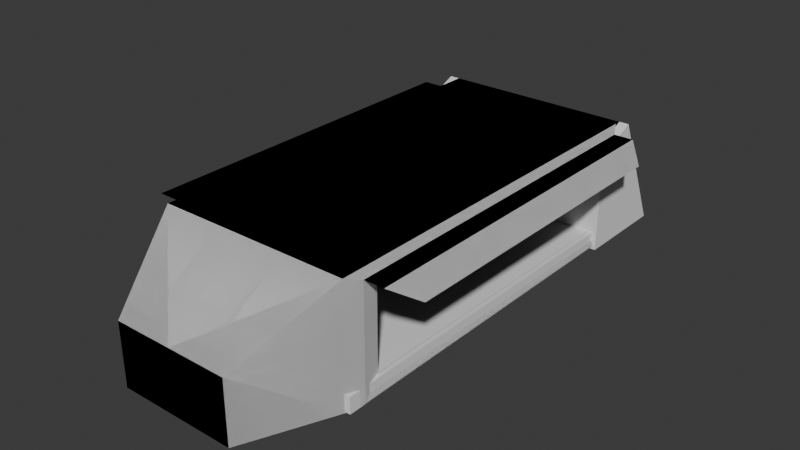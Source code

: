 # Source: carrier.blend  (saved by Blender 4.5.88; exported with 4.5.12 LTS)
import bpy
from mathutils import Matrix  # noqa: F401  (used for matrix-valued properties, if any)

bpy.ops.wm.read_factory_settings(use_empty=True)
scene = bpy.context.scene
scene.name = 'Scene'

# ---- collections
col_collection = bpy.data.collections.new('Collection'); scene.collection.children.link(col_collection)
col_hulls = bpy.data.collections.new('hulls'); scene.collection.children.link(col_hulls)

# ---- world
world_world = bpy.data.worlds.new('World'); scene.world = world_world
world_world.use_nodes = True; world_world.node_tree.nodes.clear()
_N = world_world.node_tree.nodes; _L = world_world.node_tree.links
n0 = _N.new('ShaderNodeOutputWorld'); n0.name = 'World Output'; n0.location = (200, 100)
n1 = _N.new('ShaderNodeBackground'); n1.name = 'Background'; n1.location = (-200, 100)
n1.inputs[0].default_value = (0.05088, 0.05088, 0.05088, 1.0)
_L.new(n1.outputs[0], n0.inputs[0])
n0.is_active_output = True
world_world.color = (0.05088, 0.05088, 0.05088)
world_world.sun_shadow_jitter_overblur = 0.0

# ---- meshes
me_cube_001 = bpy.data.meshes.new('Cube.001')
me_cube_001.from_pydata([(0.5, -1.0, -0.3061), (0.5, -1.0, 0.3061), (0.5, 1.0, -0.3061), (0.5, 1.0, 0.3061), (0.5, 0.8767, -0.2278), (0.5, -0.8767, -0.2278), (0.5, -0.8767, 0.2278), (0.5, 0.8767, 0.2278), (0.0, -1.0, -0.3061), (0.0, -1.0, 0.3061), (0.0, 1.0, -0.3061), (0.0, 1.0, 0.3061), (0.0, 0.8767, -0.2278), (0.0, -0.8767, -0.2278), (0.0, -0.8767, 0.2278), (0.0, 0.8767, 0.2278), (0.5047, 0.8111, -0.2107), (0.5047, -0.8111, -0.2107), (0.5047, -0.8111, 0.2107), (0.5047, 0.8111, 0.2107), (0.5381, 0.9252, -0.2832), (0.5381, -0.9252, -0.2832), (0.5381, -0.9252, 0.2832), (0.5381, 0.9252, 0.2832), (0.3059, -1.448, -0.3061), (0.3059, -1.448, 0.0166), (0.0, -1.448, -0.3061), (0.0, -1.448, 0.0166), (0.7432, -0.8111, 0.2107), (0.7432, 0.8111, 0.2107), (0.6386, -0.9252, 0.2832), (0.6386, 0.9252, 0.2832), (0.3059, -1.448, -0.3061), (0.3059, -1.448, 0.0166), (0.0, -1.448, -0.3061), (0.0, -1.448, 0.0166), (0.5, 1.314, -0.3061), (0.0, 1.314, -0.3061), (0.5, 1.036, 0.3061), (0.0, 1.036, 0.3061), (0.4172, 1.268, -0.2047), (0.08283, 1.268, -0.2047), (0.4172, 1.082, 0.2047), (0.08283, 1.082, 0.2047), (0.4172, 1.315, -0.2047), (0.08283, 1.315, -0.2047), (0.4172, 1.129, 0.2047), (0.08283, 1.129, 0.2047), (0.3911, 1.3, -0.1727), (0.1089, 1.3, -0.1727), (0.3911, 1.143, 0.1727), (0.1089, 1.143, 0.1727), (0.3911, 1.283, -0.1808), (0.1089, 1.283, -0.1808), (0.3911, 1.125, 0.1647), (0.1089, 1.125, 0.1647), (0.2379, -1.427, -0.2786), (0.2379, -1.427, -0.01832), (0.0, -1.427, -0.2786), (0.0, -1.427, -0.01832), (-0.5, -1.0, -0.3061), (-0.5, -1.0, 0.3061), (-0.5, 1.0, -0.3061), (-0.5, 1.0, 0.3061), (-0.5, 0.8767, -0.2278), (-0.5, -0.8767, -0.2278), (-0.5, -0.8767, 0.2278), (-0.5, 0.8767, 0.2278), (-0.5047, 0.8111, -0.2107), (-0.5047, -0.8111, -0.2107), (-0.5047, -0.8111, 0.2107), (-0.5047, 0.8111, 0.2107), (-0.5381, 0.9252, -0.2832), (-0.5381, -0.9252, -0.2832), (-0.5381, -0.9252, 0.2832), (-0.5381, 0.9252, 0.2832), (-0.3059, -1.448, -0.3061), (-0.3059, -1.448, 0.0166), (-0.7432, -0.8111, 0.2107), (-0.7432, 0.8111, 0.2107), (-0.6386, -0.9252, 0.2832), (-0.6386, 0.9252, 0.2832), (-0.3059, -1.448, -0.3061), (-0.3059, -1.448, 0.0166), (-0.5, 1.314, -0.3061), (-0.5, 1.036, 0.3061), (-0.4172, 1.268, -0.2047), (-0.08283, 1.268, -0.2047), (-0.4172, 1.082, 0.2047), (-0.08283, 1.082, 0.2047), (-0.4172, 1.315, -0.2047), (-0.08283, 1.315, -0.2047), (-0.4172, 1.129, 0.2047), (-0.08283, 1.129, 0.2047), (-0.3911, 1.3, -0.1727), (-0.1089, 1.3, -0.1727), (-0.3911, 1.143, 0.1727), (-0.1089, 1.143, 0.1727), (-0.3911, 1.283, -0.1808), (-0.1089, 1.283, -0.1808), (-0.3911, 1.125, 0.1647), (-0.1089, 1.125, 0.1647)], [], [(0, 2, 20, 21), (3, 1, 22, 23), (5, 6, 18, 17), (7, 4, 16, 19), (3, 2, 10, 11), (1, 9, 27, 25), (4, 7, 15, 12), (14, 6, 57, 59), (1, 3, 11, 9), (2, 0, 8, 10), (7, 6, 14, 15), (5, 4, 12, 13), (17, 21, 20, 16), (18, 22, 21, 17), (23, 22, 30, 31), (16, 20, 23, 19), (6, 7, 19, 18), (4, 5, 17, 16), (2, 3, 23, 20), (1, 0, 21, 22), (27, 26, 34, 35), (0, 1, 25, 24), (8, 0, 24, 26), (29, 31, 30, 28), (18, 19, 29, 28), (19, 23, 31, 29), (22, 18, 28, 30), (32, 33, 35, 34), (25, 27, 35, 33), (24, 25, 33, 32), (26, 24, 32, 34), (2, 10, 37, 36), (11, 3, 38, 39), (36, 37, 41, 40), (38, 3, 2, 36), (41, 43, 47, 45), (37, 39, 43, 41), (39, 38, 42, 43), (38, 36, 40, 42), (44, 45, 49, 48), (43, 42, 46, 47), (42, 40, 44, 46), (40, 41, 45, 44), (49, 51, 55, 53), (45, 47, 51, 49), (47, 46, 50, 51), (46, 44, 48, 50), (52, 53, 55, 54), (51, 50, 54, 55), (50, 48, 52, 54), (48, 49, 53, 52), (57, 56, 58, 59), (6, 5, 56, 57), (5, 13, 58, 56), (60, 73, 72, 62), (63, 75, 74, 61), (65, 69, 70, 66), (67, 71, 68, 64), (63, 11, 10, 62), (61, 77, 27, 9), (64, 12, 15, 67), (61, 9, 11, 63), (62, 10, 8, 60), (67, 15, 14, 66), (65, 13, 12, 64), (69, 68, 72, 73), (70, 69, 73, 74), (75, 81, 80, 74), (68, 71, 75, 72), (66, 70, 71, 67), (64, 68, 69, 65), (62, 72, 75, 63), (61, 74, 73, 60), (60, 76, 77, 61), (8, 26, 76, 60), (79, 78, 80, 81), (70, 78, 79, 71), (71, 79, 81, 75), (74, 80, 78, 70), (82, 34, 35, 83), (77, 83, 35, 27), (76, 82, 83, 77), (26, 34, 82, 76), (62, 84, 37, 10), (11, 39, 85, 63), (84, 86, 87, 37), (85, 84, 62, 63), (87, 91, 93, 89), (37, 87, 89, 39), (39, 89, 88, 85), (85, 88, 86, 84), (90, 94, 95, 91), (89, 93, 92, 88), (88, 92, 90, 86), (86, 90, 91, 87), (95, 99, 101, 97), (91, 95, 97, 93), (93, 97, 96, 92), (92, 96, 94, 90), (98, 100, 101, 99), (97, 101, 100, 96), (96, 100, 98, 94), (94, 98, 99, 95), (14, 13, 65, 66), (59, 58, 13, 14)])
_uv = me_cube_001.uv_layers.new(name='UVMap')
_uv.uv.foreach_set('vector', [0.375, 0.0, 0.375, 0.25, 0.375, 0.25, 0.375, 0.0, 0.625, 0.25, 0.625, 0.0, 0.625, 0.0, 0.625, 0.25, 0.407, 0.01541, 0.593, 0.01541, 0.593, 0.01541, 0.407, 0.01541, 0.593, 0.2346, 0.407, 0.2346, 0.407, 0.2346, 0.593, 0.2346, 0.625, 0.25, 0.375, 0.25, 0.375, 0.25, 0.625, 0.25, 0.625, 0.0, 0.625, 0.0, 0.625, 0.0, 0.625, 0.0, 0.407, 0.2346, 0.593, 0.2346, 0.593, 0.2346, 0.407, 0.2346, 0.593, 0.01541, 0.593, 0.01541, 0.593, 0.01541, 0.593, 0.01541, 0.625, 0.0, 0.625, 0.25, 0.625, 0.25, 0.625, 0.0, 0.375, 0.25, 0.375, 0.0, 0.375, 0.0, 0.375, 0.25, 0.593, 0.2346, 0.593, 0.01541, 0.593, 0.01541, 0.593, 0.2346, 0.407, 0.01541, 0.407, 0.2346, 0.407, 0.2346, 0.407, 0.01541, 0.407, 0.01541, 0.375, 0.0, 0.375, 0.25, 0.407, 0.2346, 0.593, 0.01541, 0.625, 0.0, 0.375, 0.0, 0.407, 0.01541, 0.625, 0.25, 0.625, 0.0, 0.625, 0.0, 0.625, 0.25, 0.407, 0.2346, 0.375, 0.25, 0.625, 0.25, 0.593, 0.2346, 0.593, 0.01541, 0.593, 0.2346, 0.593, 0.2346, 0.593, 0.01541, 0.407, 0.2346, 0.407, 0.01541, 0.407, 0.01541, 0.407, 0.2346, 0.375, 0.25, 0.625, 0.25, 0.625, 0.25, 0.375, 0.25, 0.625, 0.0, 0.375, 0.0, 0.375, 0.0, 0.625, 0.0, 0.0, 0.0, 0.0, 0.0, 0.0, 0.0, 0.0, 0.0, 0.375, 0.0, 0.625, 0.0, 0.625, 0.0, 0.375, 0.0, 0.375, 0.0, 0.375, 0.0, 0.375, 0.0, 0.375, 0.0, 0.593, 0.2346, 0.625, 0.25, 0.625, 0.0, 0.593, 0.01541, 0.593, 0.01541, 0.593, 0.2346, 0.593, 0.2346, 0.593, 0.01541, 0.593, 0.2346, 0.625, 0.25, 0.625, 0.25, 0.593, 0.2346, 0.625, 0.0, 0.593, 0.01541, 0.593, 0.01541, 0.625, 0.0, 0.375, 0.0, 0.625, 0.0, 0.625, 0.0, 0.375, 0.0, 0.625, 0.0, 0.625, 0.0, 0.625, 0.0, 0.625, 0.0, 0.375, 0.0, 0.625, 0.0, 0.625, 0.0, 0.375, 0.0, 0.375, 0.0, 0.375, 0.0, 0.375, 0.0, 0.375, 0.0, 0.375, 0.25, 0.375, 0.25, 0.375, 0.25, 0.375, 0.25, 0.625, 0.25, 0.625, 0.25, 0.625, 0.25, 0.625, 0.25, 0.375, 0.25, 0.375, 0.25, 0.375, 0.25, 0.375, 0.25, 0.0, 0.0, 0.0, 0.0, 0.0, 0.0, 0.0, 0.0, 0.0, 0.0, 0.0, 0.0, 0.0, 0.0, 0.0, 0.0, 0.0, 0.0, 0.0, 0.0, 0.0, 0.0, 0.0, 0.0, 0.625, 0.25, 0.625, 0.25, 0.625, 0.25, 0.625, 0.25, 0.0, 0.0, 0.0, 0.0, 0.0, 0.0, 0.0, 0.0, 0.375, 0.25, 0.375, 0.25, 0.375, 0.25, 0.375, 0.25, 0.625, 0.25, 0.625, 0.25, 0.625, 0.25, 0.625, 0.25, 0.0, 0.0, 0.0, 0.0, 0.0, 0.0, 0.0, 0.0, 0.375, 0.25, 0.375, 0.25, 0.375, 0.25, 0.375, 0.25, 0.0, 0.0, 0.0, 0.0, 0.0, 0.0, 0.0, 0.0, 0.0, 0.0, 0.0, 0.0, 0.0, 0.0, 0.0, 0.0, 0.625, 0.25, 0.625, 0.25, 0.625, 0.25, 0.625, 0.25, 0.0, 0.0, 0.0, 0.0, 0.0, 0.0, 0.0, 0.0, 0.375, 0.25, 0.375, 0.25, 0.625, 0.25, 0.625, 0.25, 0.625, 0.25, 0.625, 0.25, 0.625, 0.25, 0.625, 0.25, 0.0, 0.0, 0.0, 0.0, 0.0, 0.0, 0.0, 0.0, 0.375, 0.25, 0.375, 0.25, 0.375, 0.25, 0.375, 0.25, 0.593, 0.01541, 0.407, 0.01541, 0.407, 0.01541, 0.593, 0.01541, 0.593, 0.01541, 0.407, 0.01541, 0.407, 0.01541, 0.593, 0.01541, 0.407, 0.01541, 0.407, 0.01541, 0.407, 0.01541, 0.407, 0.01541, 0.375, 0.0, 0.375, 0.0, 0.375, 0.25, 0.375, 0.25, 0.625, 0.25, 0.625, 0.25, 0.625, 0.0, 0.625, 0.0, 0.407, 0.01541, 0.407, 0.01541, 0.593, 0.01541, 0.593, 0.01541, 0.593, 0.2346, 0.593, 0.2346, 0.407, 0.2346, 0.407, 0.2346, 0.625, 0.25, 0.625, 0.25, 0.375, 0.25, 0.375, 0.25, 0.625, 0.0, 0.625, 0.0, 0.625, 0.0, 0.625, 0.0, 0.407, 0.2346, 0.407, 0.2346, 0.593, 0.2346, 0.593, 0.2346, 0.625, 0.0, 0.625, 0.0, 0.625, 0.25, 0.625, 0.25, 0.375, 0.25, 0.375, 0.25, 0.375, 0.0, 0.375, 0.0, 0.593, 0.2346, 0.593, 0.2346, 0.593, 0.01541, 0.593, 0.01541, 0.407, 0.01541, 0.407, 0.01541, 0.407, 0.2346, 0.407, 0.2346, 0.407, 0.01541, 0.407, 0.2346, 0.375, 0.25, 0.375, 0.0, 0.593, 0.01541, 0.407, 0.01541, 0.375, 0.0, 0.625, 0.0, 0.625, 0.25, 0.625, 0.25, 0.625, 0.0, 0.625, 0.0, 0.407, 0.2346, 0.593, 0.2346, 0.625, 0.25, 0.375, 0.25, 0.593, 0.01541, 0.593, 0.01541, 0.593, 0.2346, 0.593, 0.2346, 0.407, 0.2346, 0.407, 0.2346, 0.407, 0.01541, 0.407, 0.01541, 0.375, 0.25, 0.375, 0.25, 0.625, 0.25, 0.625, 0.25, 0.625, 0.0, 0.625, 0.0, 0.375, 0.0, 0.375, 0.0, 0.375, 0.0, 0.375, 0.0, 0.625, 0.0, 0.625, 0.0, 0.375, 0.0, 0.375, 0.0, 0.375, 0.0, 0.375, 0.0, 0.593, 0.2346, 0.593, 0.01541, 0.625, 0.0, 0.625, 0.25, 0.593, 0.01541, 0.593, 0.01541, 0.593, 0.2346, 0.593, 0.2346, 0.593, 0.2346, 0.593, 0.2346, 0.625, 0.25, 0.625, 0.25, 0.625, 0.0, 0.625, 0.0, 0.593, 0.01541, 0.593, 0.01541, 0.375, 0.0, 0.375, 0.0, 0.625, 0.0, 0.625, 0.0, 0.625, 0.0, 0.625, 0.0, 0.625, 0.0, 0.625, 0.0, 0.375, 0.0, 0.375, 0.0, 0.625, 0.0, 0.625, 0.0, 0.375, 0.0, 0.375, 0.0, 0.375, 0.0, 0.375, 0.0, 0.375, 0.25, 0.375, 0.25, 0.375, 0.25, 0.375, 0.25, 0.625, 0.25, 0.625, 0.25, 0.625, 0.25, 0.625, 0.25, 0.375, 0.25, 0.375, 0.25, 0.375, 0.25, 0.375, 0.25, 0.0, 0.0, 0.0, 0.0, 0.0, 0.0, 0.0, 0.0, 0.0, 0.0, 0.0, 0.0, 0.0, 0.0, 0.0, 0.0, 0.0, 0.0, 0.0, 0.0, 0.0, 0.0, 0.0, 0.0, 0.625, 0.25, 0.625, 0.25, 0.625, 0.25, 0.625, 0.25, 0.0, 0.0, 0.0, 0.0, 0.0, 0.0, 0.0, 0.0, 0.375, 0.25, 0.375, 0.25, 0.375, 0.25, 0.375, 0.25, 0.625, 0.25, 0.625, 0.25, 0.625, 0.25, 0.625, 0.25, 0.0, 0.0, 0.0, 0.0, 0.0, 0.0, 0.0, 0.0, 0.375, 0.25, 0.375, 0.25, 0.375, 0.25, 0.375, 0.25, 0.0, 0.0, 0.0, 0.0, 0.0, 0.0, 0.0, 0.0, 0.0, 0.0, 0.0, 0.0, 0.0, 0.0, 0.0, 0.0, 0.625, 0.25, 0.625, 0.25, 0.625, 0.25, 0.625, 0.25, 0.0, 0.0, 0.0, 0.0, 0.0, 0.0, 0.0, 0.0, 0.375, 0.25, 0.625, 0.25, 0.625, 0.25, 0.375, 0.25, 0.625, 0.25, 0.625, 0.25, 0.625, 0.25, 0.625, 0.25, 0.0, 0.0, 0.0, 0.0, 0.0, 0.0, 0.0, 0.0, 0.375, 0.25, 0.375, 0.25, 0.375, 0.25, 0.375, 0.25, 0.593, 0.01541, 0.407, 0.01541, 0.407, 0.01541, 0.593, 0.01541, 0.593, 0.01541, 0.407, 0.01541, 0.407, 0.01541, 0.593, 0.01541])
me_cube_001.update()
me_cube_003 = bpy.data.meshes.new('Cube.003')
me_cube_003.from_pydata([(0.5, -1.0, -0.3061), (0.5, 1.0, -0.3061), (0.5, 1.0, 0.3061), (0.5, 0.8767, -0.2278), (0.5, -0.8767, -0.2278), (0.5, -0.8767, 0.2278), (0.5, 0.8767, 0.2278), (0.0, -1.0, -0.3061), (0.0, 1.0, -0.3061), (0.0, 1.0, 0.3061), (0.0, 0.8767, -0.2278), (0.0, -0.8767, -0.2278), (0.0, -0.8767, 0.2278), (0.0, 0.8767, 0.2278), (0.5047, 0.8111, -0.2107), (0.5047, -0.8111, -0.2107), (0.5047, -0.8111, 0.2107), (0.5047, 0.8111, 0.2107), (0.5381, 0.9252, -0.2832), (0.5381, -0.9252, -0.2832), (0.5381, 0.9252, 0.2832), (0.3059, -1.448, -0.3061), (0.3059, -1.448, 0.0166), (0.0, -1.448, -0.3061), (0.0, -1.448, 0.0166), (0.3059, -1.448, -0.3061), (0.3059, -1.448, 0.0166), (0.0, -1.448, -0.3061), (0.0, -1.448, 0.0166), (0.5, 1.314, -0.3061), (0.0, 1.314, -0.3061), (0.5, 1.036, 0.3061), (0.0, 1.036, 0.3061), (0.4172, 1.268, -0.2047), (0.08283, 1.268, -0.2047), (0.4172, 1.082, 0.2047), (0.08283, 1.082, 0.2047), (0.4172, 1.315, -0.2047), (0.08283, 1.315, -0.2047), (0.4172, 1.129, 0.2047), (0.08283, 1.129, 0.2047), (0.3911, 1.3, -0.1727), (0.1089, 1.3, -0.1727), (0.3911, 1.143, 0.1727), (0.1089, 1.143, 0.1727), (0.3911, 1.283, -0.1808), (0.1089, 1.283, -0.1808), (0.3911, 1.125, 0.1647), (0.1089, 1.125, 0.1647), (0.0, -1.427, -0.2786), (0.0, -1.427, -0.01832), (-0.5, -1.0, -0.3061), (-0.5, -1.0, 0.3061), (-0.5, 1.0, -0.3061), (-0.5, 1.0, 0.3061), (-0.5, 0.8767, -0.2278), (-0.5, -0.8767, -0.2278), (-0.5, -0.8767, 0.2278), (-0.5, 0.8767, 0.2278), (-0.5047, 0.8111, -0.2107), (-0.5047, -0.8111, -0.2107), (-0.5047, -0.8111, 0.2107), (-0.5047, 0.8111, 0.2107), (-0.5381, 0.9252, -0.2832), (-0.5381, -0.9252, -0.2832), (-0.5381, -0.9252, 0.2832), (-0.5381, 0.9252, 0.2832), (-0.3059, -1.448, -0.3061), (-0.3059, -1.448, 0.0166), (-0.3059, -1.448, -0.3061), (-0.3059, -1.448, 0.0166), (-0.5, 1.314, -0.3061), (-0.5, 1.036, 0.3061), (-0.4172, 1.268, -0.2047), (-0.08283, 1.268, -0.2047), (-0.4172, 1.082, 0.2047), (-0.08283, 1.082, 0.2047), (-0.4172, 1.315, -0.2047), (-0.08283, 1.315, -0.2047), (-0.4172, 1.129, 0.2047), (-0.08283, 1.129, 0.2047), (-0.3911, 1.3, -0.1727), (-0.1089, 1.3, -0.1727), (-0.3911, 1.143, 0.1727), (-0.1089, 1.143, 0.1727), (-0.3911, 1.283, -0.1808), (-0.1089, 1.283, -0.1808), (-0.3911, 1.125, 0.1647), (-0.1089, 1.125, 0.1647)], [], [(0, 1, 18, 19), (4, 5, 16, 15), (6, 3, 14, 17), (2, 1, 8, 9), (3, 6, 13, 10), (1, 0, 7, 8), (4, 3, 10, 11), (15, 19, 18, 14), (14, 18, 20, 17), (3, 4, 15, 14), (1, 2, 20, 18), (24, 23, 27, 28), (22, 24, 28, 26), (21, 22, 26, 25), (23, 21, 25, 27), (1, 8, 30, 29), (9, 2, 31, 32), (29, 30, 34, 33), (31, 2, 1, 29), (34, 36, 40, 38), (30, 32, 36, 34), (32, 31, 35, 36), (31, 29, 33, 35), (37, 38, 42, 41), (36, 35, 39, 40), (35, 33, 37, 39), (33, 34, 38, 37), (42, 44, 48, 46), (38, 40, 44, 42), (40, 39, 43, 44), (39, 37, 41, 43), (45, 46, 48, 47), (44, 43, 47, 48), (43, 41, 45, 47), (41, 42, 46, 45), (51, 64, 63, 53), (56, 60, 61, 57), (58, 62, 59, 55), (54, 9, 8, 53), (55, 10, 13, 58), (53, 8, 7, 51), (56, 11, 10, 55), (60, 59, 63, 64), (61, 60, 64, 65), (59, 62, 66, 63), (55, 59, 60, 56), (53, 63, 66, 54), (52, 65, 64, 51), (68, 70, 28, 24), (67, 69, 70, 68), (23, 27, 69, 67), (53, 71, 30, 8), (9, 32, 72, 54), (71, 73, 74, 30), (72, 71, 53, 54), (74, 78, 80, 76), (30, 74, 76, 32), (32, 76, 75, 72), (72, 75, 73, 71), (77, 81, 82, 78), (76, 80, 79, 75), (75, 79, 77, 73), (73, 77, 78, 74), (82, 86, 88, 84), (78, 82, 84, 80), (80, 84, 83, 79), (79, 83, 81, 77), (85, 87, 88, 86), (84, 88, 87, 83), (83, 87, 85, 81), (81, 85, 86, 82), (12, 11, 56, 57), (50, 49, 11, 12)])
_uv = me_cube_003.uv_layers.new(name='UVMap')
_uv.uv.foreach_set('vector', [0.375, 0.0, 0.375, 0.25, 0.375, 0.25, 0.375, 0.0, 0.407, 0.01541, 0.593, 0.01541, 0.593, 0.01541, 0.407, 0.01541, 0.593, 0.2346, 0.407, 0.2346, 0.407, 0.2346, 0.593, 0.2346, 0.625, 0.25, 0.375, 0.25, 0.375, 0.25, 0.625, 0.25, 0.407, 0.2346, 0.593, 0.2346, 0.593, 0.2346, 0.407, 0.2346, 0.375, 0.25, 0.375, 0.0, 0.375, 0.0, 0.375, 0.25, 0.407, 0.01541, 0.407, 0.2346, 0.407, 0.2346, 0.407, 0.01541, 0.407, 0.01541, 0.375, 0.0, 0.375, 0.25, 0.407, 0.2346, 0.407, 0.2346, 0.375, 0.25, 0.625, 0.25, 0.593, 0.2346, 0.407, 0.2346, 0.407, 0.01541, 0.407, 0.01541, 0.407, 0.2346, 0.375, 0.25, 0.625, 0.25, 0.625, 0.25, 0.375, 0.25, 0.0, 0.0, 0.0, 0.0, 0.0, 0.0, 0.0, 0.0, 0.625, 0.0, 0.625, 0.0, 0.625, 0.0, 0.625, 0.0, 0.375, 0.0, 0.625, 0.0, 0.625, 0.0, 0.375, 0.0, 0.375, 0.0, 0.375, 0.0, 0.375, 0.0, 0.375, 0.0, 0.375, 0.25, 0.375, 0.25, 0.375, 0.25, 0.375, 0.25, 0.625, 0.25, 0.625, 0.25, 0.625, 0.25, 0.625, 0.25, 0.375, 0.25, 0.375, 0.25, 0.375, 0.25, 0.375, 0.25, 0.0, 0.0, 0.0, 0.0, 0.0, 0.0, 0.0, 0.0, 0.0, 0.0, 0.0, 0.0, 0.0, 0.0, 0.0, 0.0, 0.0, 0.0, 0.0, 0.0, 0.0, 0.0, 0.0, 0.0, 0.625, 0.25, 0.625, 0.25, 0.625, 0.25, 0.625, 0.25, 0.0, 0.0, 0.0, 0.0, 0.0, 0.0, 0.0, 0.0, 0.375, 0.25, 0.375, 0.25, 0.375, 0.25, 0.375, 0.25, 0.625, 0.25, 0.625, 0.25, 0.625, 0.25, 0.625, 0.25, 0.0, 0.0, 0.0, 0.0, 0.0, 0.0, 0.0, 0.0, 0.375, 0.25, 0.375, 0.25, 0.375, 0.25, 0.375, 0.25, 0.0, 0.0, 0.0, 0.0, 0.0, 0.0, 0.0, 0.0, 0.0, 0.0, 0.0, 0.0, 0.0, 0.0, 0.0, 0.0, 0.625, 0.25, 0.625, 0.25, 0.625, 0.25, 0.625, 0.25, 0.0, 0.0, 0.0, 0.0, 0.0, 0.0, 0.0, 0.0, 0.375, 0.25, 0.375, 0.25, 0.625, 0.25, 0.625, 0.25, 0.625, 0.25, 0.625, 0.25, 0.625, 0.25, 0.625, 0.25, 0.0, 0.0, 0.0, 0.0, 0.0, 0.0, 0.0, 0.0, 0.375, 0.25, 0.375, 0.25, 0.375, 0.25, 0.375, 0.25, 0.375, 0.0, 0.375, 0.0, 0.375, 0.25, 0.375, 0.25, 0.407, 0.01541, 0.407, 0.01541, 0.593, 0.01541, 0.593, 0.01541, 0.593, 0.2346, 0.593, 0.2346, 0.407, 0.2346, 0.407, 0.2346, 0.625, 0.25, 0.625, 0.25, 0.375, 0.25, 0.375, 0.25, 0.407, 0.2346, 0.407, 0.2346, 0.593, 0.2346, 0.593, 0.2346, 0.375, 0.25, 0.375, 0.25, 0.375, 0.0, 0.375, 0.0, 0.407, 0.01541, 0.407, 0.01541, 0.407, 0.2346, 0.407, 0.2346, 0.407, 0.01541, 0.407, 0.2346, 0.375, 0.25, 0.375, 0.0, 0.593, 0.01541, 0.407, 0.01541, 0.375, 0.0, 0.625, 0.0, 0.407, 0.2346, 0.593, 0.2346, 0.625, 0.25, 0.375, 0.25, 0.407, 0.2346, 0.407, 0.2346, 0.407, 0.01541, 0.407, 0.01541, 0.375, 0.25, 0.375, 0.25, 0.625, 0.25, 0.625, 0.25, 0.625, 0.0, 0.625, 0.0, 0.375, 0.0, 0.375, 0.0, 0.625, 0.0, 0.625, 0.0, 0.625, 0.0, 0.625, 0.0, 0.375, 0.0, 0.375, 0.0, 0.625, 0.0, 0.625, 0.0, 0.375, 0.0, 0.375, 0.0, 0.375, 0.0, 0.375, 0.0, 0.375, 0.25, 0.375, 0.25, 0.375, 0.25, 0.375, 0.25, 0.625, 0.25, 0.625, 0.25, 0.625, 0.25, 0.625, 0.25, 0.375, 0.25, 0.375, 0.25, 0.375, 0.25, 0.375, 0.25, 0.0, 0.0, 0.0, 0.0, 0.0, 0.0, 0.0, 0.0, 0.0, 0.0, 0.0, 0.0, 0.0, 0.0, 0.0, 0.0, 0.0, 0.0, 0.0, 0.0, 0.0, 0.0, 0.0, 0.0, 0.625, 0.25, 0.625, 0.25, 0.625, 0.25, 0.625, 0.25, 0.0, 0.0, 0.0, 0.0, 0.0, 0.0, 0.0, 0.0, 0.375, 0.25, 0.375, 0.25, 0.375, 0.25, 0.375, 0.25, 0.625, 0.25, 0.625, 0.25, 0.625, 0.25, 0.625, 0.25, 0.0, 0.0, 0.0, 0.0, 0.0, 0.0, 0.0, 0.0, 0.375, 0.25, 0.375, 0.25, 0.375, 0.25, 0.375, 0.25, 0.0, 0.0, 0.0, 0.0, 0.0, 0.0, 0.0, 0.0, 0.0, 0.0, 0.0, 0.0, 0.0, 0.0, 0.0, 0.0, 0.625, 0.25, 0.625, 0.25, 0.625, 0.25, 0.625, 0.25, 0.0, 0.0, 0.0, 0.0, 0.0, 0.0, 0.0, 0.0, 0.375, 0.25, 0.625, 0.25, 0.625, 0.25, 0.375, 0.25, 0.625, 0.25, 0.625, 0.25, 0.625, 0.25, 0.625, 0.25, 0.0, 0.0, 0.0, 0.0, 0.0, 0.0, 0.0, 0.0, 0.375, 0.25, 0.375, 0.25, 0.375, 0.25, 0.375, 0.25, 0.593, 0.01541, 0.407, 0.01541, 0.407, 0.01541, 0.593, 0.01541, 0.593, 0.01541, 0.407, 0.01541, 0.407, 0.01541, 0.593, 0.01541])
me_cube_003.update()
me_cube_006 = bpy.data.meshes.new('Cube.006')
me_cube_006.from_pydata([(-7.0, 10.26, -3.872), (-7.0, 10.3, 2.676), (-7.0, 16.69, -3.887), (-7.0, 13.15, 3.887), (7.0, 10.26, -3.872), (7.0, 10.3, 2.676), (7.0, 16.69, -3.887), (7.0, 13.15, 3.887)], [], [(0, 2, 3, 1), (4, 5, 7, 6), (2, 0, 4, 6), (3, 2, 6, 7), (0, 1, 5, 4), (1, 3, 7, 5)])
_uv = me_cube_006.uv_layers.new(name='UVMap')
_uv.uv.foreach_set('vector', [0.375, 0.0, 0.375, 0.25, 0.625, 0.25, 0.625, 0.0, 0.375, 0.0, 0.625, 0.0, 0.625, 0.25, 0.375, 0.25, 0.375, 0.25, 0.375, 0.0, 0.375, 0.0, 0.375, 0.25, 0.625, 0.25, 0.375, 0.25, 0.375, 0.25, 0.625, 0.25, 0.375, 0.0, 0.625, 0.0, 0.625, 0.0, 0.375, 0.0, 0.625, 0.0, 0.625, 0.25, 0.625, 0.25, 0.625, 0.0])
me_cube_006.update()
me_cube_007 = bpy.data.meshes.new('Cube.007')
me_cube_007.from_pydata([(-1.0, -1.0, -1.0), (-1.0, -1.0, 1.0), (-1.0, 1.0, -1.0), (-1.0, 1.0, 1.0), (1.0, -1.0, -1.0), (1.0, -1.0, 1.0), (1.0, 1.0, -1.0), (1.0, 1.0, 1.0)], [], [(0, 1, 3, 2), (2, 3, 7, 6), (6, 7, 5, 4), (4, 5, 1, 0), (2, 6, 4, 0), (7, 3, 1, 5)])
_uv = me_cube_007.uv_layers.new(name='UVMap')
_uv.uv.foreach_set('vector', [0.375, 0.0, 0.625, 0.0, 0.625, 0.25, 0.375, 0.25, 0.375, 0.25, 0.625, 0.25, 0.625, 0.5, 0.375, 0.5, 0.375, 0.5, 0.625, 0.5, 0.625, 0.75, 0.375, 0.75, 0.375, 0.75, 0.625, 0.75, 0.625, 1.0, 0.375, 1.0, 0.125, 0.5, 0.375, 0.5, 0.375, 0.75, 0.125, 0.75, 0.625, 0.5, 0.875, 0.5, 0.875, 0.75, 0.625, 0.75])
me_cube_007.update()
me_cube_004 = bpy.data.meshes.new('Cube.004')
me_cube_004.from_pydata([(0.0, -1.0, -0.3061), (0.0, -1.0, 0.3061), (0.0, -1.448, -0.3061), (0.0, -1.448, 0.0166), (0.0, -1.448, -0.3061), (0.0, -1.448, 0.0166), (-0.5, -1.0, -0.3061), (-0.5, -1.0, 0.3061), (-0.3059, -1.448, -0.3061), (-0.3059, -1.448, 0.0166), (-0.3059, -1.448, -0.3061), (-0.3059, -1.448, 0.0166)], [], [(7, 9, 3, 1), (6, 8, 9, 7), (0, 2, 8, 6), (10, 4, 5, 11), (0, 1, 5, 4), (7, 1, 0, 6)])
_uv = me_cube_004.uv_layers.new(name='UVMap')
_uv.uv.foreach_set('vector', [0.625, 0.0, 0.625, 0.0, 0.625, 0.0, 0.625, 0.0, 0.375, 0.0, 0.375, 0.0, 0.625, 0.0, 0.625, 0.0, 0.375, 0.0, 0.375, 0.0, 0.375, 0.0, 0.375, 0.0, 0.375, 0.0, 0.375, 0.0, 0.625, 0.0, 0.625, 0.0, 0.0, 0.0, 0.0, 0.0, 0.625, 0.0, 0.375, 0.0, 0.625, 0.0, 0.625, 0.0, 0.0, 0.0, 0.375, 0.0])
me_cube_004.update()
me_cube_005 = bpy.data.meshes.new('Cube.005')
me_cube_005.from_pydata([(0.5, -1.0, 0.3061), (0.5, 1.0, 0.3061), (0.5, -0.8767, 0.2278), (0.5, 0.8767, 0.2278), (0.0, -1.0, 0.3061), (0.0, 1.0, 0.3061), (0.0, -0.8767, 0.2278), (0.0, 0.8767, 0.2278), (0.5047, -0.8111, 0.2107), (0.5047, 0.8111, 0.2107), (0.5381, -0.9252, 0.2832), (0.5381, 0.9252, 0.2832), (0.7432, -0.8111, 0.2107), (0.7432, 0.8111, 0.2107), (0.6386, -0.9252, 0.2832), (0.6386, 0.9252, 0.2832), (-0.5, -1.0, 0.3061), (-0.5, 1.0, 0.3061), (-0.5, -0.8767, 0.2278), (-0.5, 0.8767, 0.2278), (-0.5047, -0.8111, 0.2107), (-0.5047, 0.8111, 0.2107), (-0.5381, -0.9252, 0.2832), (-0.5381, 0.9252, 0.2832), (-0.7432, -0.8111, 0.2107), (-0.7432, 0.8111, 0.2107), (-0.6386, -0.9252, 0.2832), (-0.6386, 0.9252, 0.2832)], [], [(1, 0, 10, 11), (0, 1, 5, 4), (3, 2, 6, 7), (11, 10, 14, 15), (2, 3, 9, 8), (13, 15, 14, 12), (8, 9, 13, 12), (9, 11, 15, 13), (10, 8, 12, 14), (17, 23, 22, 16), (16, 4, 5, 17), (19, 7, 6, 18), (23, 27, 26, 22), (18, 20, 21, 19), (25, 24, 26, 27), (20, 24, 25, 21), (21, 25, 27, 23), (22, 26, 24, 20)])
_uv = me_cube_005.uv_layers.new(name='UVMap')
_uv.uv.foreach_set('vector', [0.625, 0.25, 0.625, 0.0, 0.625, 0.0, 0.625, 0.25, 0.625, 0.0, 0.625, 0.25, 0.625, 0.25, 0.625, 0.0, 0.593, 0.2346, 0.593, 0.01541, 0.593, 0.01541, 0.593, 0.2346, 0.625, 0.25, 0.625, 0.0, 0.625, 0.0, 0.625, 0.25, 0.593, 0.01541, 0.593, 0.2346, 0.593, 0.2346, 0.593, 0.01541, 0.593, 0.2346, 0.625, 0.25, 0.625, 0.0, 0.593, 0.01541, 0.593, 0.01541, 0.593, 0.2346, 0.593, 0.2346, 0.593, 0.01541, 0.593, 0.2346, 0.625, 0.25, 0.625, 0.25, 0.593, 0.2346, 0.625, 0.0, 0.593, 0.01541, 0.593, 0.01541, 0.625, 0.0, 0.625, 0.25, 0.625, 0.25, 0.625, 0.0, 0.625, 0.0, 0.625, 0.0, 0.625, 0.0, 0.625, 0.25, 0.625, 0.25, 0.593, 0.2346, 0.593, 0.2346, 0.593, 0.01541, 0.593, 0.01541, 0.625, 0.25, 0.625, 0.25, 0.625, 0.0, 0.625, 0.0, 0.593, 0.01541, 0.593, 0.01541, 0.593, 0.2346, 0.593, 0.2346, 0.593, 0.2346, 0.593, 0.01541, 0.625, 0.0, 0.625, 0.25, 0.593, 0.01541, 0.593, 0.01541, 0.593, 0.2346, 0.593, 0.2346, 0.593, 0.2346, 0.593, 0.2346, 0.625, 0.25, 0.625, 0.25, 0.625, 0.0, 0.625, 0.0, 0.593, 0.01541, 0.593, 0.01541])
me_cube_005.update()
me_cube_008 = bpy.data.meshes.new('Cube.008')
me_cube_008.from_pydata([(0.5, -1.0, -0.3061), (0.5, -1.0, 0.3061), (0.5, -0.8767, -0.2278), (0.5, -0.8767, 0.2278), (0.5136, -0.8594, -0.2107), (0.5136, -0.8594, 0.2107), (0.5381, -0.9252, -0.2832), (0.5381, -0.9252, 0.2832), (0.3059, -1.448, -0.3061), (0.3059, -1.448, 0.0166), (0.2379, -1.427, -0.2786), (0.2379, -1.427, -0.01832)], [], [(5, 7, 6, 4), (1, 0, 6, 7), (0, 1, 9, 8), (3, 2, 10, 11), (9, 1, 3, 11), (5, 3, 1, 7), (3, 5, 4, 2), (8, 10, 2, 0), (4, 6, 0, 2), (9, 11, 10, 8)])
_uv = me_cube_008.uv_layers.new(name='UVMap')
_uv.uv.foreach_set('vector', [0.593, 0.01541, 0.625, 0.0, 0.375, 0.0, 0.407, 0.01541, 0.625, 0.0, 0.375, 0.0, 0.375, 0.0, 0.625, 0.0, 0.375, 0.0, 0.625, 0.0, 0.625, 0.0, 0.375, 0.0, 0.593, 0.01541, 0.407, 0.01541, 0.407, 0.01541, 0.593, 0.01541, 0.625, 0.0, 0.625, 0.0, 0.593, 0.01541, 0.593, 0.01541, 0.593, 0.01541, 0.593, 0.01541, 0.625, 0.0, 0.625, 0.0, 0.593, 0.01541, 0.593, 0.01541, 0.407, 0.01541, 0.407, 0.01541, 0.375, 0.0, 0.407, 0.01541, 0.407, 0.01541, 0.375, 0.0, 0.407, 0.01541, 0.375, 0.0, 0.375, 0.0, 0.407, 0.01541, 0.625, 0.0, 0.593, 0.01541, 0.407, 0.01541, 0.375, 0.0])
me_cube_008.update()
me_cube_009 = bpy.data.meshes.new('Cube.009')
me_cube_009.from_pydata([(0.5, -1.0, 0.3061), (0.5, -0.8767, 0.2278), (0.0, -1.0, 0.3061), (0.0, -0.8767, 0.2278), (0.3059, -1.448, 0.0166), (0.0, -1.448, 0.0166), (0.2379, -1.427, -0.01832), (0.0, -1.427, -0.01832)], [], [(0, 2, 5, 4), (3, 1, 6, 7), (3, 7, 5, 2), (7, 6, 4, 5), (6, 1, 0, 4), (1, 3, 2, 0)])
_uv = me_cube_009.uv_layers.new(name='UVMap')
_uv.uv.foreach_set('vector', [0.625, 0.0, 0.625, 0.0, 0.625, 0.0, 0.625, 0.0, 0.593, 0.01541, 0.593, 0.01541, 0.593, 0.01541, 0.593, 0.01541, 0.593, 0.01541, 0.593, 0.01541, 0.625, 0.0, 0.625, 0.0, 0.593, 0.01541, 0.593, 0.01541, 0.625, 0.0, 0.625, 0.0, 0.593, 0.01541, 0.593, 0.01541, 0.625, 0.0, 0.625, 0.0, 0.593, 0.01541, 0.593, 0.01541, 0.625, 0.0, 0.625, 0.0])
me_cube_009.update()
me_cube_010 = bpy.data.meshes.new('Cube.010')
me_cube_010.from_pydata([(0.3059, -1.448, -0.3061), (0.3059, -1.448, 0.0166), (0.0, -1.448, -0.3061), (0.0, -1.448, 0.0166), (0.2379, -1.427, -0.2786), (0.2379, -1.427, -0.01832), (0.0, -1.427, -0.2786), (0.0, -1.427, -0.01832)], [], [(0, 1, 3, 2), (5, 4, 6, 7), (5, 7, 3, 1), (7, 6, 2, 3), (6, 4, 0, 2), (4, 5, 1, 0)])
_uv = me_cube_010.uv_layers.new(name='UVMap')
_uv.uv.foreach_set('vector', [0.375, 0.0, 0.625, 0.0, 0.625, 0.0, 0.375, 0.0, 0.593, 0.01541, 0.407, 0.01541, 0.407, 0.01541, 0.593, 0.01541, 0.593, 0.01541, 0.593, 0.01541, 0.625, 0.0, 0.625, 0.0, 0.593, 0.01541, 0.407, 0.01541, 0.375, 0.0, 0.625, 0.0, 0.407, 0.01541, 0.407, 0.01541, 0.375, 0.0, 0.375, 0.0, 0.407, 0.01541, 0.593, 0.01541, 0.625, 0.0, 0.375, 0.0])
me_cube_010.update()
me_cube_011 = bpy.data.meshes.new('Cube.011')
me_cube_011.from_pydata([(0.5, -1.0, -0.3061), (0.5, -0.8767, -0.2278), (0.0, -1.0, -0.3061), (0.0, -0.8767, -0.2278), (0.3059, -1.448, -0.3061), (0.0, -1.448, -0.3061), (0.2379, -1.427, -0.2786), (0.0, -1.427, -0.2786)], [], [(2, 0, 4, 5), (1, 3, 7, 6), (1, 6, 4, 0), (6, 7, 5, 4), (7, 3, 2, 5), (3, 1, 0, 2)])
_uv = me_cube_011.uv_layers.new(name='UVMap')
_uv.uv.foreach_set('vector', [0.375, 0.0, 0.375, 0.0, 0.375, 0.0, 0.375, 0.0, 0.407, 0.01541, 0.407, 0.01541, 0.407, 0.01541, 0.407, 0.01541, 0.407, 0.01541, 0.407, 0.01541, 0.375, 0.0, 0.375, 0.0, 0.407, 0.01541, 0.407, 0.01541, 0.375, 0.0, 0.375, 0.0, 0.407, 0.01541, 0.407, 0.01541, 0.375, 0.0, 0.375, 0.0, 0.407, 0.01541, 0.407, 0.01541, 0.375, 0.0, 0.375, 0.0])
me_cube_011.update()

# ---- objects
ob_playerreference = bpy.data.objects.new('PlayerReference', None)
ob_ship = bpy.data.objects.new('Ship', me_cube_001)
ob_hull = bpy.data.objects.new('Hull', me_cube_003)
ob_cube = bpy.data.objects.new('Cube', me_cube_006)
ob_cube_001 = bpy.data.objects.new('Cube.001', me_cube_007)
ob_hull_001 = bpy.data.objects.new('Hull.001', me_cube_004)
ob_hull_002 = bpy.data.objects.new('Hull.002', me_cube_005)
ob_hull_003 = bpy.data.objects.new('Hull.003', me_cube_008)
ob_hull_004 = bpy.data.objects.new('Hull.004', me_cube_009)
ob_hull_005 = bpy.data.objects.new('Hull.005', me_cube_010)
ob_hull_006 = bpy.data.objects.new('Hull.006', me_cube_011)

# ---- transforms, parenting, visibility, modifiers, constraints
ob_playerreference.location = (0.0, 0.0, 0.0)
ob_playerreference.scale = (0.5978, 0.5978, 0.5978)
ob_playerreference.empty_display_type = 'SPHERE'
ob_ship.location = (0.0, 0.0, 0.0)
ob_ship.scale = (12.7, 12.7, 12.7)
ob_hull.location = (0.0, 0.0, 0.0)
ob_hull.scale = (12.7, 12.7, 12.7)
ob_cube.location = (0.0, 0.0, 0.0)
ob_cube_001.location = (2.37e-16, -0.122, -3.256)
ob_cube_001.scale = (6.694, 12.65, 0.5318)
ob_hull_001.location = (0.0, 0.0, 0.0)
ob_hull_001.scale = (12.7, 12.7, 12.7)
ob_hull_002.location = (0.0, 0.0, 0.0)
ob_hull_002.scale = (12.7, 12.7, 12.7)
ob_hull_003.location = (0.0, 0.0, 0.0)
ob_hull_003.scale = (12.7, 12.7, 12.7)
ob_hull_004.location = (0.0, 0.0, 0.0)
ob_hull_004.scale = (12.7, 12.7, 12.7)
ob_hull_005.location = (0.0, 0.0, 0.0)
ob_hull_005.scale = (12.7, 12.7, 12.7)
ob_hull_006.location = (0.0, 0.0, 0.0)
ob_hull_006.scale = (12.7, 12.7, 12.7)

# ---- collection membership
col_collection.objects.link(ob_playerreference)
col_collection.objects.link(ob_ship)
col_collection.objects.link(ob_hull)
col_hulls.objects.link(ob_cube)
col_hulls.objects.link(ob_cube_001)
col_hulls.objects.link(ob_hull_001)
col_hulls.objects.link(ob_hull_002)
col_hulls.objects.link(ob_hull_003)
col_hulls.objects.link(ob_hull_004)
col_hulls.objects.link(ob_hull_005)
col_hulls.objects.link(ob_hull_006)

# ---- scene / render settings (as saved in the file)
scene.frame_start = 1; scene.frame_end = 250; scene.frame_set(1)
scene.render.engine = 'BLENDER_EEVEE_NEXT'
bpy.context.view_layer.update()

# ---- added for rendering (the .blend has no active camera and no usable light): camera, sun
cam_auto = bpy.data.cameras.new('AutoCamera')
cam_auto.lens = 50.0
cam_auto.sensor_width = 36.0
cam_auto.clip_end = 1000.0
ob_auto_camera = bpy.data.objects.new('AutoCamera', cam_auto)
scene.collection.objects.link(ob_auto_camera)
ob_auto_camera.location = (37.5548, -45.9123, 30.0439)
ob_auto_camera.rotation_euler = (1.09748, -7.21219e-08, 0.694738)
scene.camera = ob_auto_camera
light_auto_sun = bpy.data.lights.new('AutoSun', 'SUN')
light_auto_sun.energy = 3.0
light_auto_sun.angle = 0.0523599
ob_auto_sun = bpy.data.objects.new('AutoSun', light_auto_sun)
scene.collection.objects.link(ob_auto_sun)
ob_auto_sun.rotation_euler = (0.872665, 0.174533, 0.523599)
bpy.context.view_layer.update()
